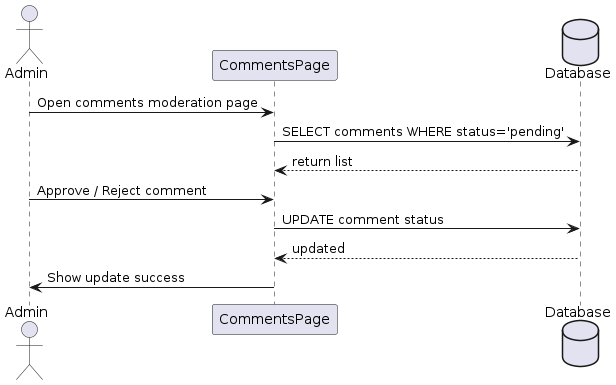

The diagram above was rendered by PlantUML. Its source (embedded in the PNG):
@startuml
actor Admin as A
participant "CommentsPage" as C
database "Database" as DB

A -> C: Open comments moderation page
C -> DB: SELECT comments WHERE status='pending'
DB --> C: return list
A -> C: Approve / Reject comment
C -> DB: UPDATE comment status
DB --> C: updated
C -> A: Show update success
@enduml